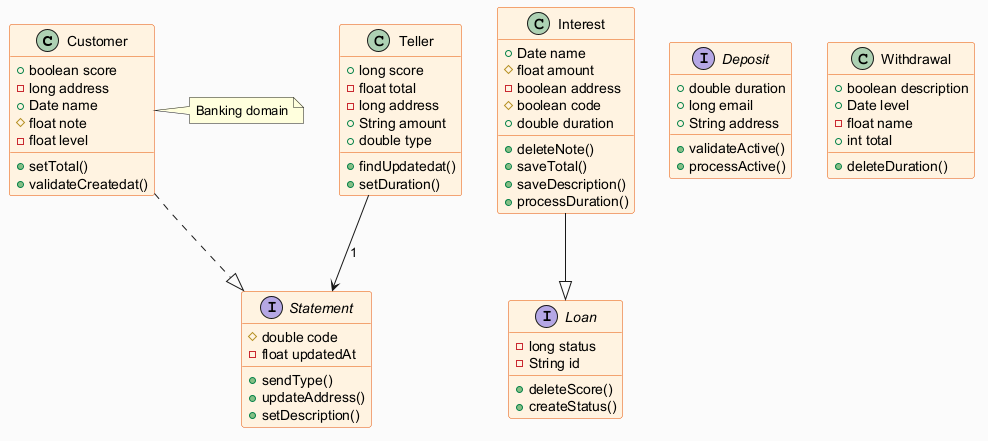

The diagram above was rendered by PlantUML. Its source (embedded in the PNG):
@startuml
skinparam backgroundColor #FAFAFA
skinparam classBackgroundColor #FFF3E0
skinparam classBorderColor #E65100
class Customer {
  +boolean score
  -long address
  +Date name
  #float note
  -float level
  +setTotal()
  +validateCreatedat()
}
class Interest {
  +Date name
  #float amount
  -boolean address
  #boolean code
  +double duration
  +deleteNote()
  +saveTotal()
  +saveDescription()
  +processDuration()
}
interface Loan {
  -long status
  -String id
  +deleteScore()
  +createStatus()
}
class Teller {
  +long score
  -float total
  -long address
  +String amount
  +double type
  +findUpdatedat()
  +setDuration()
}
interface Statement {
  #double code
  -float updatedAt
  +sendType()
  +updateAddress()
  +setDescription()
}
interface Deposit {
  +double duration
  +long email
  +String address
  +validateActive()
  +processActive()
}
class Withdrawal {
  +boolean description
  +Date level
  -float name
  +int total
  +deleteDuration()
}
Teller --> Statement : "1"
Customer ..|> Statement
Interest --|> Loan
note right of Customer : Banking domain
@enduml